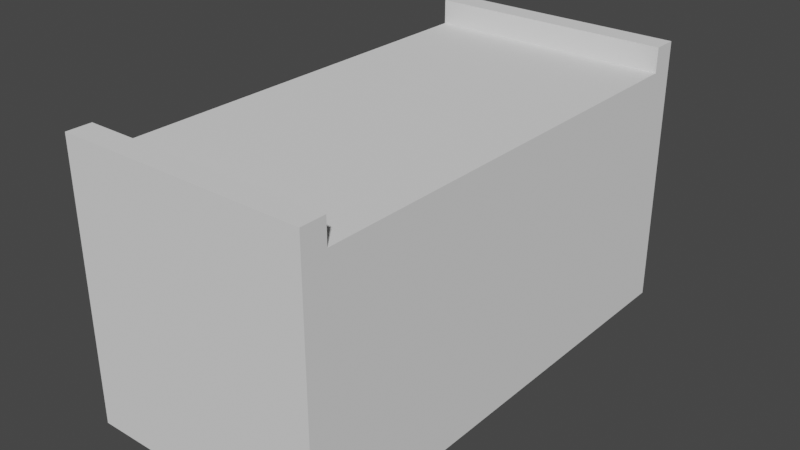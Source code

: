 # Source: line_short.blend  (saved by Blender 2.90.8; exported with 4.5.12 LTS)
import bpy
from mathutils import Matrix  # noqa: F401  (used for matrix-valued properties, if any)

bpy.ops.wm.read_factory_settings(use_empty=True)
scene = bpy.context.scene
scene.name = 'Scene'

# ---- collections
col_collection = bpy.data.collections.new('Collection'); scene.collection.children.link(col_collection)

# ---- world
world_world = bpy.data.worlds.new('World'); scene.world = world_world
world_world.use_nodes = True; world_world.node_tree.nodes.clear()
_N = world_world.node_tree.nodes; _L = world_world.node_tree.links
n0 = _N.new('ShaderNodeOutputWorld'); n0.name = 'World Output'; n0.location = (300, 300)
n1 = _N.new('ShaderNodeBackground'); n1.name = 'Background'; n1.location = (10, 300)
n1.inputs[0].default_value = (0.05088, 0.05088, 0.05088, 1.0)
_L.new(n1.outputs[0], n0.inputs[0])
n0.is_active_output = True
world_world.color = (0.05088, 0.05088, 0.05088)
world_world.use_sun_shadow = False
world_world.sun_shadow_jitter_overblur = 0.0

# ---- meshes
me_plane_019 = bpy.data.meshes.new('Plane.019')
me_plane_019.from_pydata([(-6.0, -6.0, 0.0), (-6.0, 6.0, 0.0), (-5.4, 5.4, 6.0), (-5.4, -5.4, 6.0), (-6.0, 6.0, 6.0), (-6.0, -6.0, 6.0), (-6.0, 5.4, 6.0), (-6.0, -5.4, 6.0), (-6.0, -5.4, 6.6), (-6.0, -6.0, 6.6), (-6.0, 6.0, 6.6), (-5.4, -5.4, 6.6), (-5.4, 5.4, 6.6), (-6.0, 5.4, 6.6), (0.0, -6.0, 0.0), (0.0, 6.0, 0.0), (0.0, -6.0, 6.0), (0.0, 6.0, 6.0), (0.0, -5.4, 6.0), (0.0, 5.4, 6.0), (0.0, -6.0, 6.6), (0.0, 6.0, 6.6), (0.0, -5.4, 6.6), (0.0, 5.4, 6.6)], [], [(19, 18, 16, 14, 15, 17), (15, 1, 4, 17), (1, 0, 5, 7, 6, 4), (17, 21, 23, 19), (6, 2, 12, 13), (7, 5, 9, 8), (17, 4, 10, 21), (11, 8, 9), (22, 11, 9, 20), (13, 12, 10), (18, 3, 11, 22), (4, 6, 13, 10), (3, 7, 8, 11), (16, 18, 22, 20), (5, 16, 20, 9), (12, 23, 21, 10), (2, 19, 23, 12), (0, 14, 16, 5), (0, 1, 15, 14)])
_uv = me_plane_019.uv_layers.new(name='UVMap')
_uv.uv.foreach_set('vector', [0.5, 0.95, 0.5, 0.05, 0.5, 0.0, 0.5, 0.0, 0.5, 1.0, 0.5, 1.0, 0.5, 1.0, 0.0, 1.0, 0.0, 1.0, 0.5, 1.0, 0.0, 1.0, 0.0, 0.0, 0.0, 0.0, 0.0, 0.06147, 0.0, 0.9401, 0.0, 1.0, 0.5, 1.0, 0.5, 1.0, 0.5, 0.95, 0.5, 0.95, 0.0, 0.9401, 0.05, 0.95, 0.05, 0.95, 0.0, 0.9401, 0.0, 0.06147, 0.0, 0.0, 0.0, 0.0, 0.0, 0.06147, 0.5, 1.0, 0.0, 1.0, 0.0, 1.0, 0.5, 1.0, 0.05, 0.05, 0.0, 0.06147, 0.0, 0.0, 0.5, 0.05, 0.05, 0.05, 0.0, 0.0, 0.5, 0.0, 0.0, 0.9401, 0.05, 0.95, 0.0, 1.0, 0.5, 0.05, 0.05, 0.05, 0.05, 0.05, 0.5, 0.05, 0.0, 1.0, 0.0, 0.9401, 0.0, 0.9401, 0.0, 1.0, 0.05, 0.05, 0.0, 0.06147, 0.0, 0.06147, 0.05, 0.05, 0.5, 0.0, 0.5, 0.05, 0.5, 0.05, 0.5, 0.0, 0.0, 0.0, 0.5, 0.0, 0.5, 0.0, 0.0, 0.0, 0.05, 0.95, 0.5, 0.95, 0.5, 1.0, 0.0, 1.0, 0.05, 0.95, 0.5, 0.95, 0.5, 0.95, 0.05, 0.95, 0.0, 0.0, 0.5, 0.0, 0.5, 0.0, 0.0, 0.0, 0.0, 0.0, 0.0, 1.0, 0.5, 1.0, 0.5, 0.0])
me_plane_019.use_remesh_fix_poles = True
me_plane_019.use_remesh_preserve_attributes = False
me_plane_019.use_mirror_x = True
me_plane_019.update()
me_plane_001 = bpy.data.meshes.new('Plane.001')
me_plane_001.from_pydata([(-5.4, 5.4, 6.0), (-5.4, -5.4, 6.0), (-6.0, 5.4, 6.0), (-6.0, -5.4, 6.0), (0.0, -5.4, 6.0), (0.0, 5.4, 6.0)], [], [(3, 1, 0, 2), (1, 4, 5, 0)])
_uv = me_plane_001.uv_layers.new(name='UVMap')
_uv.uv.foreach_set('vector', [0.0, 0.06147, 0.05, 0.05, 0.05, 0.95, 0.0, 0.9401, 0.05, 0.05, 0.5, 0.05, 0.5, 0.95, 0.05, 0.95])
me_plane_001.use_remesh_fix_poles = True
me_plane_001.use_remesh_preserve_attributes = False
me_plane_001.use_mirror_x = True
me_plane_001.update()

# ---- objects
ob_line_short = bpy.data.objects.new('line short', me_plane_019)
ob_line_short_001 = bpy.data.objects.new('line short.001', me_plane_001)

# ---- transforms, parenting, visibility, modifiers, constraints
ob_line_short.location = (0.0, 0.0, 0.0)
ob_line_short.lineart.crease_threshold = 0.0
ob_line_short.use_mesh_mirror_x = True
ob_line_short_001.location = (0.0, 0.0, 0.0)
ob_line_short_001.lineart.crease_threshold = 0.0
ob_line_short_001.use_mesh_mirror_x = True

# ---- collection membership
col_collection.objects.link(ob_line_short)
col_collection.objects.link(ob_line_short_001)

# ---- scene / render settings (as saved in the file)
scene.frame_start = 1; scene.frame_end = 250; scene.frame_set(1)
scene.render.engine = 'BLENDER_EEVEE_NEXT'
scene.cycles.use_denoising = False
scene.cycles.samples = 128
scene.cycles.sampling_pattern = 'TABULATED_SOBOL'
scene.cycles.use_adaptive_sampling = False
scene.cycles.use_light_tree = False
scene.view_settings.view_transform = 'Filmic'
bpy.context.view_layer.update()

# ---- added for rendering (the .blend has no active camera and no usable light): camera, sun
cam_auto = bpy.data.cameras.new('AutoCamera')
cam_auto.lens = 50.0
cam_auto.sensor_width = 36.0
cam_auto.clip_end = 1000.0
ob_auto_camera = bpy.data.objects.new('AutoCamera', cam_auto)
scene.collection.objects.link(ob_auto_camera)
ob_auto_camera.location = (10.8339, -16.6007, 14.3671)
ob_auto_camera.rotation_euler = (1.09748, -7.21219e-08, 0.694738)
scene.camera = ob_auto_camera
light_auto_sun = bpy.data.lights.new('AutoSun', 'SUN')
light_auto_sun.energy = 3.0
light_auto_sun.angle = 0.0523599
ob_auto_sun = bpy.data.objects.new('AutoSun', light_auto_sun)
scene.collection.objects.link(ob_auto_sun)
ob_auto_sun.rotation_euler = (0.872665, 0.174533, 0.523599)
bpy.context.view_layer.update()

